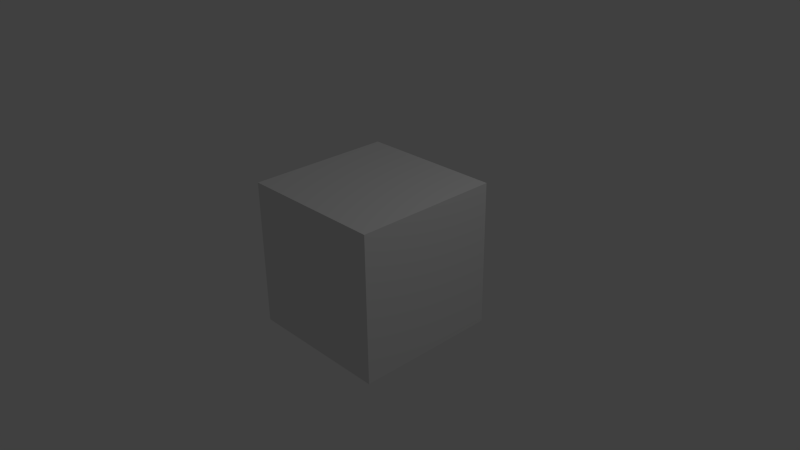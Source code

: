 # Source: debugbox.blend  (saved by Blender 2.67.0; exported with 4.5.12 LTS)
import bpy
from mathutils import Matrix  # noqa: F401  (used for matrix-valued properties, if any)

bpy.ops.wm.read_factory_settings(use_empty=True)
scene = bpy.context.scene
scene.name = 'Scene'

# ---- collections
col_collection_1 = bpy.data.collections.new('Collection 1'); scene.collection.children.link(col_collection_1)

# ---- materials (node trees are filled in below, after node groups)
mat_material = bpy.data.materials.new('Material')
mat_material.alpha_threshold = 0.0
mat_material.use_transparent_shadow = False
mat_material.roughness = 0.5
mat_material.line_color = (0.0, 0.0, 0.0, 1.0)

# ---- material node trees

# ---- world
world_world = bpy.data.worlds.new('World'); scene.world = world_world
world_world.color = (0.05088, 0.05088, 0.05088)
world_world.use_sun_shadow = False
world_world.sun_shadow_jitter_overblur = 0.0
world_world.cycles.sampling_method = 'MANUAL'
world_world.cycles.sample_map_resolution = 256

# ---- cameras
cam_camera = bpy.data.cameras.new('Camera')
cam_camera.clip_end = 100.0
cam_camera.lens = 35.0
cam_camera.sensor_width = 32.0
cam_camera.sensor_height = 18.0
cam_camera.ortho_scale = 7.314
cam_camera.dof.focus_distance = 0.0
cam_camera.dof.aperture_fstop = 128.0

# ---- lights
light_lamp = bpy.data.lights.new('Lamp', 'POINT')
light_lamp.transmission_factor = 0.0
light_lamp.cutoff_distance = 30.0
light_lamp.energy = 100.0
light_lamp.shadow_buffer_clip_start = 1.001
light_lamp.shadow_soft_size = 0.1
light_lamp.shadow_maximum_resolution = 0.006
light_lamp.use_absolute_resolution = True
light_lamp.cycles.use_multiple_importance_sampling = False

# ---- meshes
me_cube = bpy.data.meshes.new('Cube')
me_cube.from_pydata([(1.0, 1.0, -1.0), (1.0, -1.0, -1.0), (-1.0, -1.0, -1.0), (-1.0, 1.0, -1.0), (1.0, 1.0, 1.0), (1.0, -1.0, 1.0), (-1.0, -1.0, 1.0), (-1.0, 1.0, 1.0)], [], [(0, 1, 2, 3), (4, 7, 6, 5), (0, 4, 5, 1), (1, 5, 6, 2), (2, 6, 7, 3), (4, 0, 3, 7)])
_uv = me_cube.uv_layers.new(name='UV coord')
_uv.uv.foreach_set('vector', [0.9938, 0.9974, 0.008665, 0.995, 0.006224, 0.009881, 0.9938, 0.004999, 0.9938, 0.9916, 0.01355, 0.9818, 0.01599, 0.01134, 0.9889, 0.008896, 0.9852, 0.9745, 0.002566, 0.994, 0.007448, 0.006455, 0.9877, 0.006455, 0.9901, 0.9926, 0.004998, 0.9926, 0.0001156, 0.0001154, 0.9901, 0.004999, 0.01232, 0.01134, 0.9803, 0.008896, 1.002, 0.9842, 0.004998, 0.9916, 0.9926, 0.9926, 0.00989, 0.9901, 0.01477, 0.004999, 0.9999, 0.0001161])
me_cube.materials.append(mat_material)
me_cube.use_remesh_preserve_volume = False
me_cube.use_remesh_preserve_attributes = False
me_cube.use_mirror_vertex_groups = False
me_cube.update()

# ---- objects
ob_cube = bpy.data.objects.new('Cube', me_cube)
ob_lamp = bpy.data.objects.new('Lamp', light_lamp)
ob_camera = bpy.data.objects.new('Camera', cam_camera)

# ---- transforms, parenting, visibility, modifiers, constraints
ob_cube.location = (0.0, 0.0, 0.0)
ob_cube.lock_rotations_4d = False
ob_cube.empty_display_type = 'ARROWS'
ob_cube.lineart.crease_threshold = 0.0
ob_lamp.location = (4.076, 1.005, 5.904)
ob_lamp.rotation_euler = (0.6503, 0.05522, 1.866)
ob_lamp.lock_rotations_4d = False
ob_lamp.empty_display_type = 'ARROWS'
ob_lamp.color = (0.0, 0.0, 0.0, 0.0)
ob_lamp.lineart.crease_threshold = 0.0
ob_camera.location = (7.481, -6.508, 5.344)
ob_camera.rotation_euler = (1.109, 0.01082, 0.8149)
ob_camera.lock_rotations_4d = False
ob_camera.empty_display_type = 'ARROWS'
ob_camera.color = (0.0, 0.0, 0.0, 0.0)
ob_camera.display_type = 'WIRE'
ob_camera.lineart.crease_threshold = 0.0

# ---- collection membership
col_collection_1.objects.link(ob_cube)
col_collection_1.objects.link(ob_lamp)
col_collection_1.objects.link(ob_camera)

# ---- scene / render settings (as saved in the file)
scene.camera = ob_camera
scene.frame_start = 1; scene.frame_end = 250; scene.frame_set(1)
scene.render.engine = 'BLENDER_EEVEE_NEXT'
scene.render.image_settings.color_mode = 'RGB'
scene.render.image_settings.compression = 90
scene.render.resolution_percentage = 50
scene.render.dither_intensity = 0.0
scene.cycles.use_denoising = False
scene.cycles.samples = 10
scene.cycles.sampling_pattern = 'TABULATED_SOBOL'
scene.cycles.light_sampling_threshold = 0.0
scene.cycles.use_adaptive_sampling = False
scene.cycles.use_light_tree = False
scene.cycles.blur_glossy = 0.0
scene.cycles.volume_bounces = 1
scene.cycles.pixel_filter_type = 'GAUSSIAN'
scene.cycles.sample_clamp_indirect = 0.0
scene.view_settings.view_transform = 'Standard'
bpy.context.view_layer.update()
